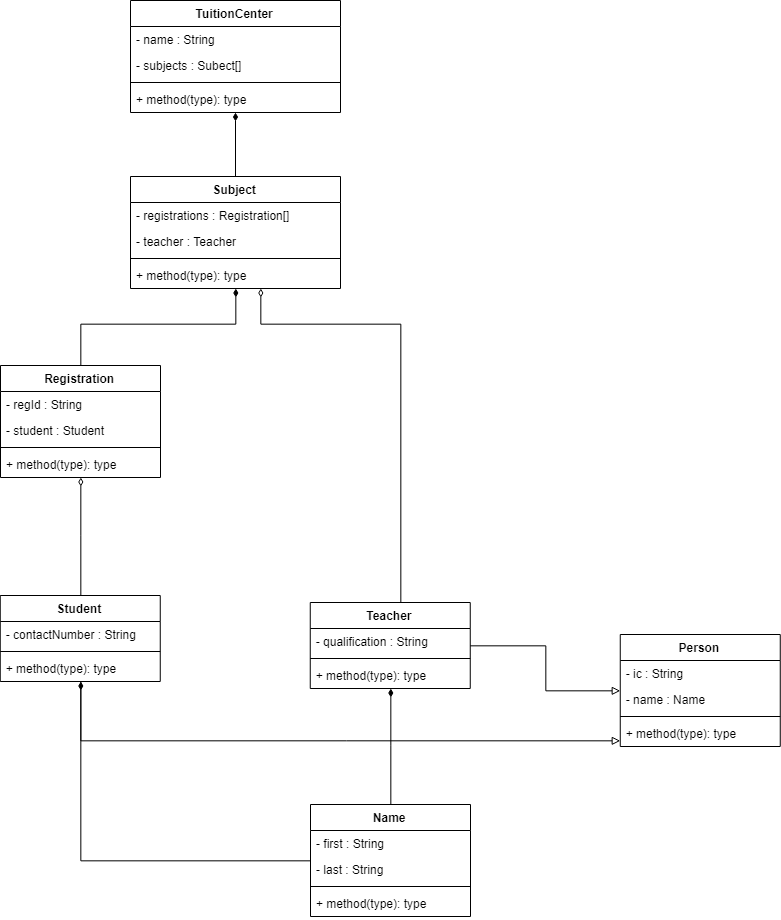

The diagram above was exported from draw.io. Its source (the exported page's mxGraphModel, read from the mxfile embedded in the PNG):
<mxGraphModel dx="1068" dy="708" grid="1" gridSize="10" guides="1" tooltips="1" connect="1" arrows="1" fold="1" page="1" pageScale="1" pageWidth="1169" pageHeight="827" math="0" shadow="0">
  <root>
    <mxCell id="gnbTMLwGStm5Xg2cLdzE-0" />
    <mxCell id="gnbTMLwGStm5Xg2cLdzE-1" parent="gnbTMLwGStm5Xg2cLdzE-0" />
    <mxCell id="Y724RJVuSTOa7kxEPkQx-0" value="Registration" style="swimlane;fontStyle=1;align=center;verticalAlign=top;childLayout=stackLayout;horizontal=1;startSize=26;horizontalStack=0;resizeParent=1;resizeParentMax=0;resizeLast=0;collapsible=1;marginBottom=0;" vertex="1" parent="gnbTMLwGStm5Xg2cLdzE-1">
      <mxGeometry x="70" y="395" width="160" height="112" as="geometry" />
    </mxCell>
    <mxCell id="Y724RJVuSTOa7kxEPkQx-1" value="- regId : String" style="text;strokeColor=none;fillColor=none;align=left;verticalAlign=top;spacingLeft=4;spacingRight=4;overflow=hidden;rotatable=0;points=[[0,0.5],[1,0.5]];portConstraint=eastwest;" vertex="1" parent="Y724RJVuSTOa7kxEPkQx-0">
      <mxGeometry y="26" width="160" height="26" as="geometry" />
    </mxCell>
    <mxCell id="cZJB1mEVu7XiFZdpkD7K-32" value="- student : Student" style="text;strokeColor=none;fillColor=none;align=left;verticalAlign=top;spacingLeft=4;spacingRight=4;overflow=hidden;rotatable=0;points=[[0,0.5],[1,0.5]];portConstraint=eastwest;" vertex="1" parent="Y724RJVuSTOa7kxEPkQx-0">
      <mxGeometry y="52" width="160" height="26" as="geometry" />
    </mxCell>
    <mxCell id="Y724RJVuSTOa7kxEPkQx-2" value="" style="line;strokeWidth=1;fillColor=none;align=left;verticalAlign=middle;spacingTop=-1;spacingLeft=3;spacingRight=3;rotatable=0;labelPosition=right;points=[];portConstraint=eastwest;" vertex="1" parent="Y724RJVuSTOa7kxEPkQx-0">
      <mxGeometry y="78" width="160" height="8" as="geometry" />
    </mxCell>
    <mxCell id="Y724RJVuSTOa7kxEPkQx-3" value="+ method(type): type" style="text;strokeColor=none;fillColor=none;align=left;verticalAlign=top;spacingLeft=4;spacingRight=4;overflow=hidden;rotatable=0;points=[[0,0.5],[1,0.5]];portConstraint=eastwest;" vertex="1" parent="Y724RJVuSTOa7kxEPkQx-0">
      <mxGeometry y="86" width="160" height="26" as="geometry" />
    </mxCell>
    <mxCell id="cZJB1mEVu7XiFZdpkD7K-7" style="edgeStyle=orthogonalEdgeStyle;rounded=0;orthogonalLoop=1;jettySize=auto;html=1;entryX=0.5;entryY=0;entryDx=0;entryDy=0;endArrow=none;endFill=0;startArrow=diamondThin;startFill=0;" edge="1" parent="gnbTMLwGStm5Xg2cLdzE-1" source="Y724RJVuSTOa7kxEPkQx-0" target="cZJB1mEVu7XiFZdpkD7K-22">
      <mxGeometry relative="1" as="geometry" />
    </mxCell>
    <mxCell id="cZJB1mEVu7XiFZdpkD7K-8" style="edgeStyle=orthogonalEdgeStyle;rounded=0;orthogonalLoop=1;jettySize=auto;html=1;endArrow=diamondThin;endFill=1;exitX=0.5;exitY=0;exitDx=0;exitDy=0;" edge="1" parent="gnbTMLwGStm5Xg2cLdzE-1" source="Y724RJVuSTOa7kxEPkQx-0" target="cZJB1mEVu7XiFZdpkD7K-14">
      <mxGeometry relative="1" as="geometry">
        <Array as="points">
          <mxPoint x="150" y="353" />
          <mxPoint x="306" y="353" />
        </Array>
      </mxGeometry>
    </mxCell>
    <mxCell id="cZJB1mEVu7XiFZdpkD7K-12" style="edgeStyle=orthogonalEdgeStyle;rounded=0;orthogonalLoop=1;jettySize=auto;html=1;endArrow=diamondThin;endFill=0;" edge="1" parent="gnbTMLwGStm5Xg2cLdzE-1" source="cZJB1mEVu7XiFZdpkD7K-18" target="cZJB1mEVu7XiFZdpkD7K-14">
      <mxGeometry relative="1" as="geometry">
        <Array as="points">
          <mxPoint x="470" y="353" />
          <mxPoint x="330" y="353" />
        </Array>
      </mxGeometry>
    </mxCell>
    <mxCell id="cZJB1mEVu7XiFZdpkD7K-56" style="edgeStyle=orthogonalEdgeStyle;rounded=0;orthogonalLoop=1;jettySize=auto;html=1;startArrow=none;startFill=0;endArrow=diamondThin;endFill=1;" edge="1" parent="gnbTMLwGStm5Xg2cLdzE-1" source="cZJB1mEVu7XiFZdpkD7K-14" target="cZJB1mEVu7XiFZdpkD7K-51">
      <mxGeometry relative="1" as="geometry" />
    </mxCell>
    <mxCell id="cZJB1mEVu7XiFZdpkD7K-14" value="Subject" style="swimlane;fontStyle=1;align=center;verticalAlign=top;childLayout=stackLayout;horizontal=1;startSize=26;horizontalStack=0;resizeParent=1;resizeParentMax=0;resizeLast=0;collapsible=1;marginBottom=0;" vertex="1" parent="gnbTMLwGStm5Xg2cLdzE-1">
      <mxGeometry x="200" y="206" width="210" height="112" as="geometry" />
    </mxCell>
    <mxCell id="cZJB1mEVu7XiFZdpkD7K-27" value="- registrations : Registration[]" style="text;strokeColor=none;fillColor=none;align=left;verticalAlign=top;spacingLeft=4;spacingRight=4;overflow=hidden;rotatable=0;points=[[0,0.5],[1,0.5]];portConstraint=eastwest;" vertex="1" parent="cZJB1mEVu7XiFZdpkD7K-14">
      <mxGeometry y="26" width="210" height="26" as="geometry" />
    </mxCell>
    <mxCell id="cZJB1mEVu7XiFZdpkD7K-28" value="- teacher : Teacher" style="text;strokeColor=none;fillColor=none;align=left;verticalAlign=top;spacingLeft=4;spacingRight=4;overflow=hidden;rotatable=0;points=[[0,0.5],[1,0.5]];portConstraint=eastwest;" vertex="1" parent="cZJB1mEVu7XiFZdpkD7K-14">
      <mxGeometry y="52" width="210" height="26" as="geometry" />
    </mxCell>
    <mxCell id="cZJB1mEVu7XiFZdpkD7K-16" value="" style="line;strokeWidth=1;fillColor=none;align=left;verticalAlign=middle;spacingTop=-1;spacingLeft=3;spacingRight=3;rotatable=0;labelPosition=right;points=[];portConstraint=eastwest;" vertex="1" parent="cZJB1mEVu7XiFZdpkD7K-14">
      <mxGeometry y="78" width="210" height="8" as="geometry" />
    </mxCell>
    <mxCell id="cZJB1mEVu7XiFZdpkD7K-17" value="+ method(type): type" style="text;strokeColor=none;fillColor=none;align=left;verticalAlign=top;spacingLeft=4;spacingRight=4;overflow=hidden;rotatable=0;points=[[0,0.5],[1,0.5]];portConstraint=eastwest;" vertex="1" parent="cZJB1mEVu7XiFZdpkD7K-14">
      <mxGeometry y="86" width="210" height="26" as="geometry" />
    </mxCell>
    <mxCell id="cZJB1mEVu7XiFZdpkD7K-64" style="edgeStyle=orthogonalEdgeStyle;rounded=0;orthogonalLoop=1;jettySize=auto;html=1;startArrow=none;startFill=0;endArrow=block;endFill=0;" edge="1" parent="gnbTMLwGStm5Xg2cLdzE-1" source="cZJB1mEVu7XiFZdpkD7K-18" target="cZJB1mEVu7XiFZdpkD7K-57">
      <mxGeometry relative="1" as="geometry" />
    </mxCell>
    <mxCell id="cZJB1mEVu7XiFZdpkD7K-18" value="Teacher" style="swimlane;fontStyle=1;align=center;verticalAlign=top;childLayout=stackLayout;horizontal=1;startSize=26;horizontalStack=0;resizeParent=1;resizeParentMax=0;resizeLast=0;collapsible=1;marginBottom=0;" vertex="1" parent="gnbTMLwGStm5Xg2cLdzE-1">
      <mxGeometry x="379.7618756975446" y="632" width="160" height="86" as="geometry" />
    </mxCell>
    <mxCell id="cZJB1mEVu7XiFZdpkD7K-50" value="- qualification : String" style="text;strokeColor=none;fillColor=none;align=left;verticalAlign=top;spacingLeft=4;spacingRight=4;overflow=hidden;rotatable=0;points=[[0,0.5],[1,0.5]];portConstraint=eastwest;" vertex="1" parent="cZJB1mEVu7XiFZdpkD7K-18">
      <mxGeometry y="26" width="160" height="26" as="geometry" />
    </mxCell>
    <mxCell id="cZJB1mEVu7XiFZdpkD7K-20" value="" style="line;strokeWidth=1;fillColor=none;align=left;verticalAlign=middle;spacingTop=-1;spacingLeft=3;spacingRight=3;rotatable=0;labelPosition=right;points=[];portConstraint=eastwest;" vertex="1" parent="cZJB1mEVu7XiFZdpkD7K-18">
      <mxGeometry y="52" width="160" height="8" as="geometry" />
    </mxCell>
    <mxCell id="cZJB1mEVu7XiFZdpkD7K-21" value="+ method(type): type" style="text;strokeColor=none;fillColor=none;align=left;verticalAlign=top;spacingLeft=4;spacingRight=4;overflow=hidden;rotatable=0;points=[[0,0.5],[1,0.5]];portConstraint=eastwest;" vertex="1" parent="cZJB1mEVu7XiFZdpkD7K-18">
      <mxGeometry y="60" width="160" height="26" as="geometry" />
    </mxCell>
    <mxCell id="cZJB1mEVu7XiFZdpkD7K-63" style="edgeStyle=orthogonalEdgeStyle;rounded=0;orthogonalLoop=1;jettySize=auto;html=1;startArrow=none;startFill=0;endArrow=block;endFill=0;" edge="1" parent="gnbTMLwGStm5Xg2cLdzE-1" source="cZJB1mEVu7XiFZdpkD7K-22" target="cZJB1mEVu7XiFZdpkD7K-57">
      <mxGeometry relative="1" as="geometry">
        <Array as="points">
          <mxPoint x="150" y="770" />
        </Array>
      </mxGeometry>
    </mxCell>
    <mxCell id="cZJB1mEVu7XiFZdpkD7K-22" value="Student" style="swimlane;fontStyle=1;align=center;verticalAlign=top;childLayout=stackLayout;horizontal=1;startSize=26;horizontalStack=0;resizeParent=1;resizeParentMax=0;resizeLast=0;collapsible=1;marginBottom=0;" vertex="1" parent="gnbTMLwGStm5Xg2cLdzE-1">
      <mxGeometry x="69.76187569754461" y="625" width="160" height="86" as="geometry" />
    </mxCell>
    <mxCell id="cZJB1mEVu7XiFZdpkD7K-34" value="- contactNumber : String" style="text;strokeColor=none;fillColor=none;align=left;verticalAlign=top;spacingLeft=4;spacingRight=4;overflow=hidden;rotatable=0;points=[[0,0.5],[1,0.5]];portConstraint=eastwest;" vertex="1" parent="cZJB1mEVu7XiFZdpkD7K-22">
      <mxGeometry y="26" width="160" height="26" as="geometry" />
    </mxCell>
    <mxCell id="cZJB1mEVu7XiFZdpkD7K-24" value="" style="line;strokeWidth=1;fillColor=none;align=left;verticalAlign=middle;spacingTop=-1;spacingLeft=3;spacingRight=3;rotatable=0;labelPosition=right;points=[];portConstraint=eastwest;" vertex="1" parent="cZJB1mEVu7XiFZdpkD7K-22">
      <mxGeometry y="52" width="160" height="8" as="geometry" />
    </mxCell>
    <mxCell id="cZJB1mEVu7XiFZdpkD7K-25" value="+ method(type): type" style="text;strokeColor=none;fillColor=none;align=left;verticalAlign=top;spacingLeft=4;spacingRight=4;overflow=hidden;rotatable=0;points=[[0,0.5],[1,0.5]];portConstraint=eastwest;" vertex="1" parent="cZJB1mEVu7XiFZdpkD7K-22">
      <mxGeometry y="60" width="160" height="26" as="geometry" />
    </mxCell>
    <mxCell id="cZJB1mEVu7XiFZdpkD7K-41" style="edgeStyle=orthogonalEdgeStyle;rounded=0;orthogonalLoop=1;jettySize=auto;html=1;startArrow=none;startFill=0;endArrow=diamondThin;endFill=1;" edge="1" parent="gnbTMLwGStm5Xg2cLdzE-1" source="cZJB1mEVu7XiFZdpkD7K-36" target="cZJB1mEVu7XiFZdpkD7K-22">
      <mxGeometry relative="1" as="geometry" />
    </mxCell>
    <mxCell id="cZJB1mEVu7XiFZdpkD7K-36" value="Name" style="swimlane;fontStyle=1;align=center;verticalAlign=top;childLayout=stackLayout;horizontal=1;startSize=26;horizontalStack=0;resizeParent=1;resizeParentMax=0;resizeLast=0;collapsible=1;marginBottom=0;" vertex="1" parent="gnbTMLwGStm5Xg2cLdzE-1">
      <mxGeometry x="380" y="834" width="160" height="112" as="geometry" />
    </mxCell>
    <mxCell id="cZJB1mEVu7XiFZdpkD7K-37" value="- first : String" style="text;strokeColor=none;fillColor=none;align=left;verticalAlign=top;spacingLeft=4;spacingRight=4;overflow=hidden;rotatable=0;points=[[0,0.5],[1,0.5]];portConstraint=eastwest;" vertex="1" parent="cZJB1mEVu7XiFZdpkD7K-36">
      <mxGeometry y="26" width="160" height="26" as="geometry" />
    </mxCell>
    <mxCell id="cZJB1mEVu7XiFZdpkD7K-40" value="- last : String" style="text;strokeColor=none;fillColor=none;align=left;verticalAlign=top;spacingLeft=4;spacingRight=4;overflow=hidden;rotatable=0;points=[[0,0.5],[1,0.5]];portConstraint=eastwest;" vertex="1" parent="cZJB1mEVu7XiFZdpkD7K-36">
      <mxGeometry y="52" width="160" height="26" as="geometry" />
    </mxCell>
    <mxCell id="cZJB1mEVu7XiFZdpkD7K-38" value="" style="line;strokeWidth=1;fillColor=none;align=left;verticalAlign=middle;spacingTop=-1;spacingLeft=3;spacingRight=3;rotatable=0;labelPosition=right;points=[];portConstraint=eastwest;" vertex="1" parent="cZJB1mEVu7XiFZdpkD7K-36">
      <mxGeometry y="78" width="160" height="8" as="geometry" />
    </mxCell>
    <mxCell id="cZJB1mEVu7XiFZdpkD7K-39" value="+ method(type): type" style="text;strokeColor=none;fillColor=none;align=left;verticalAlign=top;spacingLeft=4;spacingRight=4;overflow=hidden;rotatable=0;points=[[0,0.5],[1,0.5]];portConstraint=eastwest;" vertex="1" parent="cZJB1mEVu7XiFZdpkD7K-36">
      <mxGeometry y="86" width="160" height="26" as="geometry" />
    </mxCell>
    <mxCell id="cZJB1mEVu7XiFZdpkD7K-42" style="edgeStyle=orthogonalEdgeStyle;rounded=0;orthogonalLoop=1;jettySize=auto;html=1;startArrow=none;startFill=0;endArrow=diamondThin;endFill=1;" edge="1" parent="gnbTMLwGStm5Xg2cLdzE-1" source="cZJB1mEVu7XiFZdpkD7K-36" target="cZJB1mEVu7XiFZdpkD7K-18">
      <mxGeometry relative="1" as="geometry" />
    </mxCell>
    <mxCell id="cZJB1mEVu7XiFZdpkD7K-51" value="TuitionCenter" style="swimlane;fontStyle=1;align=center;verticalAlign=top;childLayout=stackLayout;horizontal=1;startSize=26;horizontalStack=0;resizeParent=1;resizeParentMax=0;resizeLast=0;collapsible=1;marginBottom=0;" vertex="1" parent="gnbTMLwGStm5Xg2cLdzE-1">
      <mxGeometry x="200" y="30" width="210" height="112" as="geometry" />
    </mxCell>
    <mxCell id="cZJB1mEVu7XiFZdpkD7K-52" value="- name : String" style="text;strokeColor=none;fillColor=none;align=left;verticalAlign=top;spacingLeft=4;spacingRight=4;overflow=hidden;rotatable=0;points=[[0,0.5],[1,0.5]];portConstraint=eastwest;" vertex="1" parent="cZJB1mEVu7XiFZdpkD7K-51">
      <mxGeometry y="26" width="210" height="26" as="geometry" />
    </mxCell>
    <mxCell id="cZJB1mEVu7XiFZdpkD7K-53" value="- subjects : Subect[]" style="text;strokeColor=none;fillColor=none;align=left;verticalAlign=top;spacingLeft=4;spacingRight=4;overflow=hidden;rotatable=0;points=[[0,0.5],[1,0.5]];portConstraint=eastwest;" vertex="1" parent="cZJB1mEVu7XiFZdpkD7K-51">
      <mxGeometry y="52" width="210" height="26" as="geometry" />
    </mxCell>
    <mxCell id="cZJB1mEVu7XiFZdpkD7K-54" value="" style="line;strokeWidth=1;fillColor=none;align=left;verticalAlign=middle;spacingTop=-1;spacingLeft=3;spacingRight=3;rotatable=0;labelPosition=right;points=[];portConstraint=eastwest;" vertex="1" parent="cZJB1mEVu7XiFZdpkD7K-51">
      <mxGeometry y="78" width="210" height="8" as="geometry" />
    </mxCell>
    <mxCell id="cZJB1mEVu7XiFZdpkD7K-55" value="+ method(type): type" style="text;strokeColor=none;fillColor=none;align=left;verticalAlign=top;spacingLeft=4;spacingRight=4;overflow=hidden;rotatable=0;points=[[0,0.5],[1,0.5]];portConstraint=eastwest;" vertex="1" parent="cZJB1mEVu7XiFZdpkD7K-51">
      <mxGeometry y="86" width="210" height="26" as="geometry" />
    </mxCell>
    <mxCell id="cZJB1mEVu7XiFZdpkD7K-57" value="Person" style="swimlane;fontStyle=1;align=center;verticalAlign=top;childLayout=stackLayout;horizontal=1;startSize=26;horizontalStack=0;resizeParent=1;resizeParentMax=0;resizeLast=0;collapsible=1;marginBottom=0;" vertex="1" parent="gnbTMLwGStm5Xg2cLdzE-1">
      <mxGeometry x="689.7618756975446" y="664" width="160" height="112" as="geometry" />
    </mxCell>
    <mxCell id="cZJB1mEVu7XiFZdpkD7K-58" value="- ic : String" style="text;strokeColor=none;fillColor=none;align=left;verticalAlign=top;spacingLeft=4;spacingRight=4;overflow=hidden;rotatable=0;points=[[0,0.5],[1,0.5]];portConstraint=eastwest;" vertex="1" parent="cZJB1mEVu7XiFZdpkD7K-57">
      <mxGeometry y="26" width="160" height="26" as="geometry" />
    </mxCell>
    <mxCell id="cZJB1mEVu7XiFZdpkD7K-59" value="- name : Name" style="text;strokeColor=none;fillColor=none;align=left;verticalAlign=top;spacingLeft=4;spacingRight=4;overflow=hidden;rotatable=0;points=[[0,0.5],[1,0.5]];portConstraint=eastwest;" vertex="1" parent="cZJB1mEVu7XiFZdpkD7K-57">
      <mxGeometry y="52" width="160" height="26" as="geometry" />
    </mxCell>
    <mxCell id="cZJB1mEVu7XiFZdpkD7K-61" value="" style="line;strokeWidth=1;fillColor=none;align=left;verticalAlign=middle;spacingTop=-1;spacingLeft=3;spacingRight=3;rotatable=0;labelPosition=right;points=[];portConstraint=eastwest;" vertex="1" parent="cZJB1mEVu7XiFZdpkD7K-57">
      <mxGeometry y="78" width="160" height="8" as="geometry" />
    </mxCell>
    <mxCell id="cZJB1mEVu7XiFZdpkD7K-62" value="+ method(type): type" style="text;strokeColor=none;fillColor=none;align=left;verticalAlign=top;spacingLeft=4;spacingRight=4;overflow=hidden;rotatable=0;points=[[0,0.5],[1,0.5]];portConstraint=eastwest;" vertex="1" parent="cZJB1mEVu7XiFZdpkD7K-57">
      <mxGeometry y="86" width="160" height="26" as="geometry" />
    </mxCell>
  </root>
</mxGraphModel>